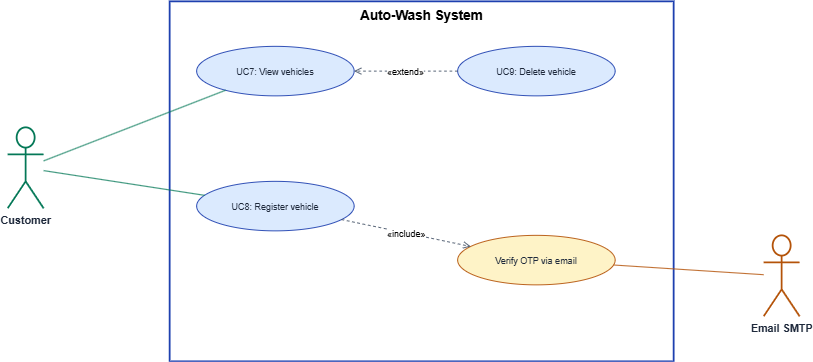

The diagram above was exported from draw.io. Its source (the exported page's mxGraphModel, read from the mxfile embedded in the PNG):
<mxGraphModel dx="2800" dy="1654" grid="1" gridSize="10" guides="1" tooltips="1" connect="1" arrows="1" fold="1" page="1" pageScale="1" pageWidth="1400" pageHeight="1000" math="0" shadow="0">
  <root>
    <mxCell id="0" />
    <mxCell id="1" parent="0" />
    <mxCell id="b" parent="1" style="rounded=0;whiteSpace=wrap;html=1;verticalAlign=top;fontSize=15;fontStyle=1;fillColor=none;strokeColor=#1e40af;strokeWidth=2;" value="Auto-Wash System" vertex="1">
      <mxGeometry height="400" width="560" x="460" y="240" as="geometry" />
    </mxCell>
    <mxCell id="viewveh" parent="1" style="ellipse;whiteSpace=wrap;html=1;fontSize=10;fillColor=#dbeafe;strokeColor=#1e40af;fontColor=#1e293b;" value="UC7: View vehicles" vertex="1">
      <mxGeometry height="55" width="175" x="490" y="290" as="geometry" />
    </mxCell>
    <mxCell id="delveh" parent="1" style="ellipse;whiteSpace=wrap;html=1;fontSize=10;fillColor=#dbeafe;strokeColor=#1e40af;fontColor=#1e293b;" value="UC9: Delete vehicle" vertex="1">
      <mxGeometry height="55" width="175" x="780" y="290" as="geometry" />
    </mxCell>
    <mxCell id="regveh" parent="1" style="ellipse;whiteSpace=wrap;html=1;fontSize=10;fillColor=#dbeafe;strokeColor=#1e40af;fontColor=#1e293b;" value="UC8: Register vehicle" vertex="1">
      <mxGeometry height="55" width="175" x="490" y="440" as="geometry" />
    </mxCell>
    <mxCell id="otp" parent="1" style="ellipse;whiteSpace=wrap;html=1;fontSize=10;fillColor=#fef3c7;strokeColor=#b45309;fontColor=#1e293b;" value="Verify OTP via email" vertex="1">
      <mxGeometry height="55" width="175" x="780" y="500" as="geometry" />
    </mxCell>
    <mxCell id="a_c" parent="1" style="shape=umlActor;verticalLabelPosition=bottom;verticalAlign=top;html=1;fontSize=12;fontStyle=1;strokeColor=#047857;fontColor=#1e293b;strokeWidth=2;" value="Customer" vertex="1">
      <mxGeometry height="90" width="40" x="280" y="380" as="geometry" />
    </mxCell>
    <mxCell id="a_m" parent="1" style="shape=umlActor;verticalLabelPosition=bottom;verticalAlign=top;html=1;fontSize=12;fontStyle=1;strokeColor=#b45309;fontColor=#1e293b;strokeWidth=2;" value="Email SMTP" vertex="1">
      <mxGeometry height="90" width="40" x="1120" y="500" as="geometry" />
    </mxCell>
    <mxCell id="e1" edge="1" parent="1" source="a_c" style="endArrow=none;html=1;strokeColor=#047857;rounded=0;" target="viewveh">
      <mxGeometry relative="1" as="geometry" />
    </mxCell>
    <mxCell id="e2" edge="1" parent="1" source="a_c" style="endArrow=none;html=1;strokeColor=#047857;rounded=0;" target="regveh">
      <mxGeometry relative="1" as="geometry" />
    </mxCell>
    <mxCell id="e3" edge="1" parent="1" source="otp" style="endArrow=none;html=1;strokeColor=#b45309;rounded=0;" target="a_m">
      <mxGeometry relative="1" as="geometry" />
    </mxCell>
    <mxCell id="e4" edge="1" parent="1" source="delveh" style="endArrow=open;endFill=0;dashed=1;html=1;strokeColor=#475569;fontSize=10;labelBackgroundColor=#ffffff;" target="viewveh" value="«extend»">
      <mxGeometry relative="1" as="geometry" />
    </mxCell>
    <mxCell id="e5" edge="1" parent="1" source="regveh" style="endArrow=open;endFill=0;dashed=1;html=1;strokeColor=#475569;fontSize=10;labelBackgroundColor=#ffffff;" target="otp" value="«include»">
      <mxGeometry relative="1" as="geometry" />
    </mxCell>
  </root>
</mxGraphModel>